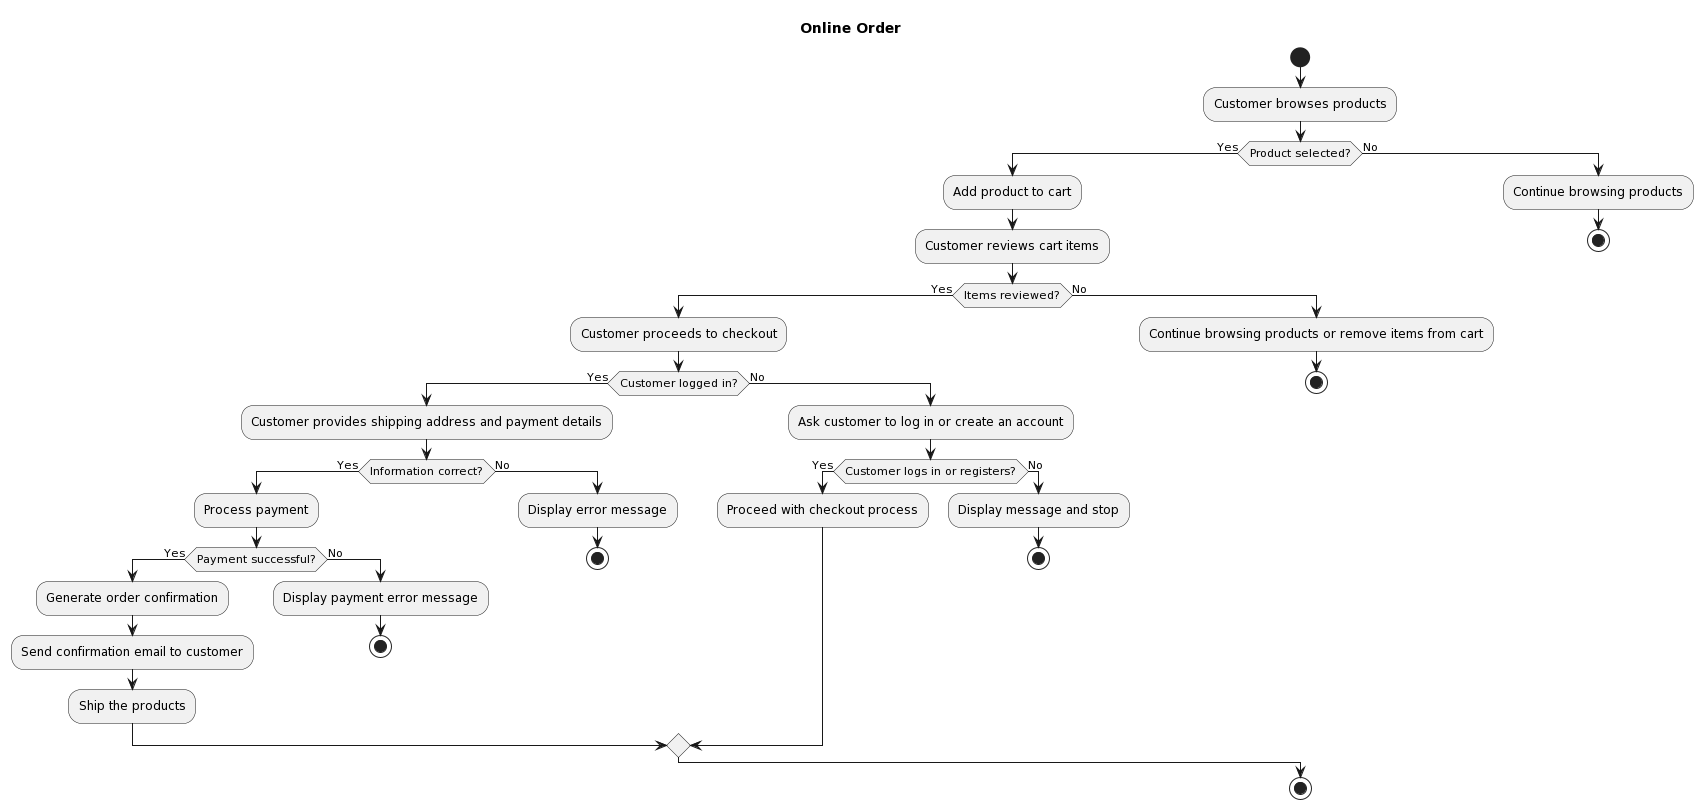

The diagram above was rendered by PlantUML. Its source (embedded in the PNG):
@startuml
title Online Order

start
:Customer browses products;
if (Product selected?) then (Yes)
  :Add product to cart;
  :Customer reviews cart items;
  if (Items reviewed?) then (Yes)
    :Customer proceeds to checkout;
    if (Customer logged in?) then (Yes)
      :Customer provides shipping address and payment details;
      if (Information correct?) then (Yes)
        :Process payment;
        if (Payment successful?) then (Yes)
          :Generate order confirmation;
          :Send confirmation email to customer;
          :Ship the products;
        else (No)
          :Display payment error message;
          stop
        endif
      else (No)
        :Display error message;
        stop
      endif
    else (No)
      :Ask customer to log in or create an account;
      if (Customer logs in or registers?) then (Yes)
        :Proceed with checkout process;
      else (No)
        :Display message and stop;
        stop
      endif
    endif
  else (No)
    :Continue browsing products or remove items from cart;
    stop
  endif
else (No)
  :Continue browsing products;
  stop
endif
stop
@enduml